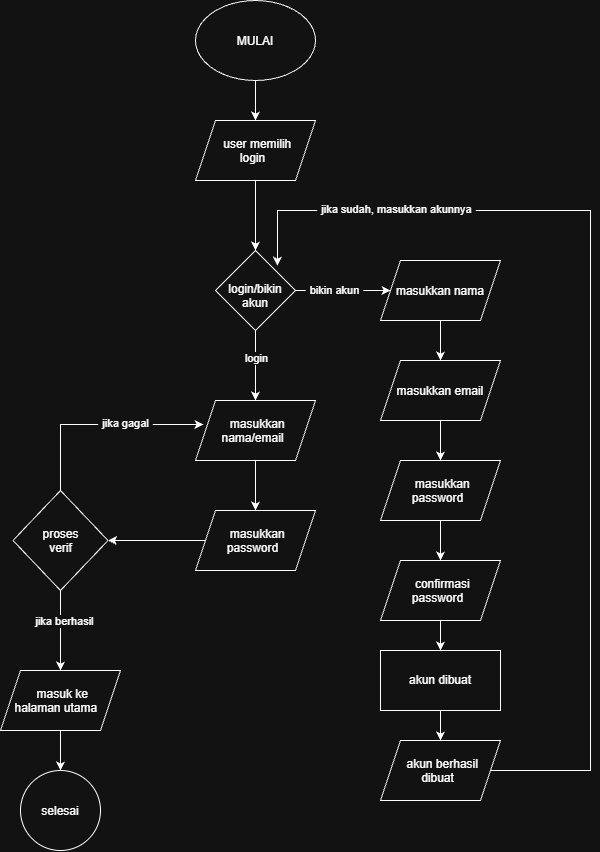

The diagram above was exported from draw.io. Its source (the exported page's mxGraphModel, read from the mxfile embedded in the PNG):
<mxGraphModel dx="1625" dy="893" grid="1" gridSize="10" guides="1" tooltips="1" connect="1" arrows="1" fold="1" page="1" pageScale="1" pageWidth="850" pageHeight="1100" math="0" shadow="0">
  <root>
    <mxCell id="0" />
    <mxCell id="1" parent="0" />
    <mxCell id="MC4gjLJdF6TeGDm-tm7g-6" edge="1" parent="1" source="MC4gjLJdF6TeGDm-tm7g-1" style="edgeStyle=orthogonalEdgeStyle;rounded=0;orthogonalLoop=1;jettySize=auto;html=1;defaultLabelBackgroundColor=page;labelPadding=0 4;" target="MC4gjLJdF6TeGDm-tm7g-2" value="">
      <mxGeometry relative="1" as="geometry" />
    </mxCell>
    <mxCell id="MC4gjLJdF6TeGDm-tm7g-1" parent="1" style="ellipse;whiteSpace=wrap;html=1;shapeInside=1;" value="MULAI" vertex="1">
      <mxGeometry height="80" width="120" x="365" y="60" as="geometry" />
    </mxCell>
    <mxCell id="MC4gjLJdF6TeGDm-tm7g-7" edge="1" parent="1" source="MC4gjLJdF6TeGDm-tm7g-2" style="edgeStyle=orthogonalEdgeStyle;rounded=0;orthogonalLoop=1;jettySize=auto;html=1;defaultLabelBackgroundColor=page;labelPadding=0 4;" target="MC4gjLJdF6TeGDm-tm7g-3" value="">
      <mxGeometry relative="1" as="geometry" />
    </mxCell>
    <mxCell id="MC4gjLJdF6TeGDm-tm7g-2" parent="1" style="shape=parallelogram;perimeter=parallelogramPerimeter;whiteSpace=wrap;html=1;shapeInside=1;fixedSize=1;" value="user memilih login" vertex="1">
      <mxGeometry height="60" width="120" x="365" y="180" as="geometry" />
    </mxCell>
    <mxCell id="MC4gjLJdF6TeGDm-tm7g-8" edge="1" parent="1" source="MC4gjLJdF6TeGDm-tm7g-3" style="edgeStyle=orthogonalEdgeStyle;rounded=0;orthogonalLoop=1;jettySize=auto;html=1;defaultLabelBackgroundColor=page;labelPadding=0 4;" target="MC4gjLJdF6TeGDm-tm7g-4" value="">
      <mxGeometry relative="1" as="geometry" />
    </mxCell>
    <mxCell id="MC4gjLJdF6TeGDm-tm7g-10" connectable="0" parent="MC4gjLJdF6TeGDm-tm7g-8" style="edgeLabel;html=1;align=center;verticalAlign=middle;resizable=0;points=[];inheritText=1;defaultLabelBackgroundColor=page;labelPadding=0 4;" value="login" vertex="1">
      <mxGeometry relative="1" x="-0.1889" as="geometry">
        <mxPoint as="offset" />
      </mxGeometry>
    </mxCell>
    <mxCell id="MC4gjLJdF6TeGDm-tm7g-9" edge="1" parent="1" source="MC4gjLJdF6TeGDm-tm7g-3" style="edgeStyle=orthogonalEdgeStyle;rounded=0;orthogonalLoop=1;jettySize=auto;html=1;defaultLabelBackgroundColor=page;labelPadding=0 4;" target="MC4gjLJdF6TeGDm-tm7g-5" value="">
      <mxGeometry relative="1" as="geometry" />
    </mxCell>
    <mxCell id="MC4gjLJdF6TeGDm-tm7g-11" connectable="0" parent="MC4gjLJdF6TeGDm-tm7g-9" style="edgeLabel;html=1;align=center;verticalAlign=middle;resizable=0;points=[];inheritText=1;defaultLabelBackgroundColor=page;labelPadding=0 4;" value="bikin akun" vertex="1">
      <mxGeometry relative="1" x="-0.2062" y="1" as="geometry">
        <mxPoint as="offset" />
      </mxGeometry>
    </mxCell>
    <mxCell id="MC4gjLJdF6TeGDm-tm7g-3" parent="1" style="rhombus;whiteSpace=wrap;html=1;shapeInside=1;" value="login/bikin akun" vertex="1">
      <mxGeometry height="80" width="80" x="385" y="310" as="geometry" />
    </mxCell>
    <mxCell id="MC4gjLJdF6TeGDm-tm7g-14" edge="1" parent="1" source="MC4gjLJdF6TeGDm-tm7g-4" style="edgeStyle=orthogonalEdgeStyle;rounded=0;orthogonalLoop=1;jettySize=auto;html=1;defaultLabelBackgroundColor=page;labelPadding=0 4;" target="MC4gjLJdF6TeGDm-tm7g-13" value="">
      <mxGeometry relative="1" as="geometry" />
    </mxCell>
    <mxCell id="MC4gjLJdF6TeGDm-tm7g-4" parent="1" style="shape=parallelogram;perimeter=parallelogramPerimeter;whiteSpace=wrap;html=1;shapeInside=1;fixedSize=1;" value="masukkan nama/email" vertex="1">
      <mxGeometry height="60" width="120" x="365" y="460" as="geometry" />
    </mxCell>
    <mxCell id="MC4gjLJdF6TeGDm-tm7g-27" edge="1" parent="1" source="MC4gjLJdF6TeGDm-tm7g-5" style="edgeStyle=orthogonalEdgeStyle;rounded=0;orthogonalLoop=1;jettySize=auto;html=1;defaultLabelBackgroundColor=page;labelPadding=0 4;" target="MC4gjLJdF6TeGDm-tm7g-24" value="">
      <mxGeometry relative="1" as="geometry" />
    </mxCell>
    <mxCell id="MC4gjLJdF6TeGDm-tm7g-5" parent="1" style="shape=parallelogram;perimeter=parallelogramPerimeter;whiteSpace=wrap;html=1;shapeInside=1;fixedSize=1;" value="masukkan nama" vertex="1">
      <mxGeometry height="60" width="120" x="550" y="320" as="geometry" />
    </mxCell>
    <mxCell id="4NCY2aoBZPxfWSErySdz-3" edge="1" parent="1" source="MC4gjLJdF6TeGDm-tm7g-13" style="edgeStyle=orthogonalEdgeStyle;rounded=0;orthogonalLoop=1;jettySize=auto;html=1;entryX=1;entryY=0.5;entryDx=0;entryDy=0;defaultLabelBackgroundColor=page;labelPadding=0 4;" target="4NCY2aoBZPxfWSErySdz-1">
      <mxGeometry relative="1" as="geometry" />
    </mxCell>
    <mxCell id="MC4gjLJdF6TeGDm-tm7g-13" parent="1" style="shape=parallelogram;perimeter=parallelogramPerimeter;whiteSpace=wrap;html=1;shapeInside=1;fixedSize=1;" value="masukkan password" vertex="1">
      <mxGeometry height="60" width="120" x="365" y="570" as="geometry" />
    </mxCell>
    <mxCell id="MC4gjLJdF6TeGDm-tm7g-23" edge="1" parent="1" source="MC4gjLJdF6TeGDm-tm7g-20" style="edgeStyle=orthogonalEdgeStyle;rounded=0;orthogonalLoop=1;jettySize=auto;html=1;defaultLabelBackgroundColor=page;labelPadding=0 4;" target="MC4gjLJdF6TeGDm-tm7g-22" value="">
      <mxGeometry relative="1" as="geometry" />
    </mxCell>
    <mxCell id="MC4gjLJdF6TeGDm-tm7g-20" parent="1" style="shape=parallelogram;perimeter=parallelogramPerimeter;whiteSpace=wrap;html=1;shapeInside=1;fixedSize=1;" value="&lt;span style=&quot;text-decoration-line: inherit; background-color: transparent; color: light-dark(#000000, var(--ge-light-color, #ffffff));&quot;&gt;masuk ke halaman utama&amp;nbsp;&lt;/span&gt;" vertex="1">
      <mxGeometry height="60" width="120" x="170" y="730" as="geometry" />
    </mxCell>
    <mxCell id="MC4gjLJdF6TeGDm-tm7g-22" parent="1" style="ellipse;whiteSpace=wrap;html=1;shapeInside=1;aspect=fixed;" value="selesai" vertex="1">
      <mxGeometry height="80" width="80" x="190" y="830" as="geometry" />
    </mxCell>
    <mxCell id="MC4gjLJdF6TeGDm-tm7g-28" edge="1" parent="1" source="MC4gjLJdF6TeGDm-tm7g-24" style="edgeStyle=orthogonalEdgeStyle;rounded=0;orthogonalLoop=1;jettySize=auto;html=1;defaultLabelBackgroundColor=page;labelPadding=0 4;" target="MC4gjLJdF6TeGDm-tm7g-25" value="">
      <mxGeometry relative="1" as="geometry" />
    </mxCell>
    <mxCell id="MC4gjLJdF6TeGDm-tm7g-24" parent="1" style="shape=parallelogram;perimeter=parallelogramPerimeter;whiteSpace=wrap;html=1;shapeInside=1;fixedSize=1;" value="masukkan email" vertex="1">
      <mxGeometry height="60" width="120" x="550" y="420" as="geometry" />
    </mxCell>
    <mxCell id="MC4gjLJdF6TeGDm-tm7g-29" edge="1" parent="1" source="MC4gjLJdF6TeGDm-tm7g-25" style="edgeStyle=orthogonalEdgeStyle;rounded=0;orthogonalLoop=1;jettySize=auto;html=1;defaultLabelBackgroundColor=page;labelPadding=0 4;" target="MC4gjLJdF6TeGDm-tm7g-26" value="">
      <mxGeometry relative="1" as="geometry" />
    </mxCell>
    <mxCell id="MC4gjLJdF6TeGDm-tm7g-25" parent="1" style="shape=parallelogram;perimeter=parallelogramPerimeter;whiteSpace=wrap;html=1;shapeInside=1;fixedSize=1;" value="masukkan password" vertex="1">
      <mxGeometry height="60" width="120" x="550" y="520" as="geometry" />
    </mxCell>
    <mxCell id="MC4gjLJdF6TeGDm-tm7g-33" edge="1" parent="1" source="MC4gjLJdF6TeGDm-tm7g-26" style="edgeStyle=orthogonalEdgeStyle;rounded=0;orthogonalLoop=1;jettySize=auto;html=1;defaultLabelBackgroundColor=page;labelPadding=0 4;entryX=0.5;entryY=0;entryDx=0;entryDy=0;" target="4NCY2aoBZPxfWSErySdz-11" value="">
      <mxGeometry relative="1" x="0.2" as="geometry">
        <Array as="points" />
        <mxPoint x="610" y="700" as="targetPoint" />
      </mxGeometry>
    </mxCell>
    <mxCell id="MC4gjLJdF6TeGDm-tm7g-26" parent="1" style="shape=parallelogram;perimeter=parallelogramPerimeter;whiteSpace=wrap;html=1;shapeInside=1;fixedSize=1;" value="confirmasi password" vertex="1">
      <mxGeometry height="60" width="120" x="550" y="620" as="geometry" />
    </mxCell>
    <mxCell id="MC4gjLJdF6TeGDm-tm7g-37" edge="1" parent="1" style="edgeStyle=orthogonalEdgeStyle;rounded=0;orthogonalLoop=1;jettySize=auto;html=1;defaultLabelBackgroundColor=page;labelPadding=0 4;" target="MC4gjLJdF6TeGDm-tm7g-31" value="">
      <mxGeometry relative="1" as="geometry">
        <mxPoint x="610" y="760" as="sourcePoint" />
      </mxGeometry>
    </mxCell>
    <mxCell id="MC4gjLJdF6TeGDm-tm7g-31" parent="1" style="shape=parallelogram;perimeter=parallelogramPerimeter;whiteSpace=wrap;html=1;shapeInside=1;fixedSize=1;" value="akun berhasil dibuat" vertex="1">
      <mxGeometry height="60" width="120" x="550" y="800" as="geometry" />
    </mxCell>
    <mxCell id="MC4gjLJdF6TeGDm-tm7g-35" edge="1" parent="1" source="MC4gjLJdF6TeGDm-tm7g-31" style="edgeStyle=orthogonalEdgeStyle;rounded=0;orthogonalLoop=1;jettySize=auto;html=1;entryX=0.774;entryY=0.189;entryDx=0;entryDy=0;entryPerimeter=0;defaultLabelBackgroundColor=page;labelPadding=0 4;" target="MC4gjLJdF6TeGDm-tm7g-3">
      <mxGeometry relative="1" as="geometry">
        <Array as="points">
          <mxPoint x="760" y="830" />
          <mxPoint x="760" y="270" />
          <mxPoint x="446.9" y="270" />
        </Array>
      </mxGeometry>
    </mxCell>
    <mxCell id="MC4gjLJdF6TeGDm-tm7g-36" connectable="0" parent="MC4gjLJdF6TeGDm-tm7g-35" style="edgeLabel;html=1;align=center;verticalAlign=middle;resizable=0;points=[];inheritText=1;defaultLabelBackgroundColor=page;labelPadding=0 4;" value="jika sudah, masukkan akunnya" vertex="1">
      <mxGeometry relative="1" x="0.6626" y="-2" as="geometry">
        <mxPoint as="offset" />
      </mxGeometry>
    </mxCell>
    <mxCell id="4NCY2aoBZPxfWSErySdz-4" edge="1" parent="1" source="4NCY2aoBZPxfWSErySdz-1" style="edgeStyle=orthogonalEdgeStyle;rounded=0;orthogonalLoop=1;jettySize=auto;html=1;entryX=0.5;entryY=0;entryDx=0;entryDy=0;defaultLabelBackgroundColor=page;labelPadding=0 4;" target="MC4gjLJdF6TeGDm-tm7g-20">
      <mxGeometry relative="1" as="geometry" />
    </mxCell>
    <mxCell id="4NCY2aoBZPxfWSErySdz-10" connectable="0" parent="4NCY2aoBZPxfWSErySdz-4" style="edgeLabel;html=1;align=center;verticalAlign=middle;resizable=0;points=[];inheritText=1;defaultLabelBackgroundColor=page;labelPadding=0 4;" value="jika berhasil" vertex="1">
      <mxGeometry relative="1" x="-0.25" y="3" as="geometry">
        <mxPoint as="offset" />
      </mxGeometry>
    </mxCell>
    <mxCell id="4NCY2aoBZPxfWSErySdz-8" edge="1" parent="1" source="4NCY2aoBZPxfWSErySdz-1" style="rounded=0;orthogonalLoop=1;jettySize=auto;html=1;defaultLabelBackgroundColor=page;labelPadding=0 4;entryX=0.067;entryY=0.4;entryDx=0;entryDy=0;entryPerimeter=0;" target="MC4gjLJdF6TeGDm-tm7g-4">
      <mxGeometry relative="1" x="0.0158" as="geometry">
        <Array as="points">
          <mxPoint x="230" y="484" />
        </Array>
        <mxPoint x="230" y="470" as="targetPoint" />
      </mxGeometry>
    </mxCell>
    <mxCell id="4NCY2aoBZPxfWSErySdz-9" connectable="0" parent="4NCY2aoBZPxfWSErySdz-8" style="edgeLabel;html=1;align=center;verticalAlign=middle;resizable=0;points=[];inheritText=1;defaultLabelBackgroundColor=page;labelPadding=0 4;" value="jika gagal" vertex="1">
      <mxGeometry relative="1" x="0.2454" y="1" as="geometry">
        <mxPoint as="offset" />
      </mxGeometry>
    </mxCell>
    <mxCell id="4NCY2aoBZPxfWSErySdz-1" parent="1" style="rhombus;whiteSpace=wrap;html=1;shapeInside=1;" value="proses verif" vertex="1">
      <mxGeometry height="100" width="95" x="182.5" y="550" as="geometry" />
    </mxCell>
    <mxCell id="4NCY2aoBZPxfWSErySdz-11" parent="1" style="rounded=0;whiteSpace=wrap;html=1;" value="akun dibuat" vertex="1">
      <mxGeometry height="60" width="120" x="550" y="710" as="geometry" />
    </mxCell>
  </root>
</mxGraphModel>